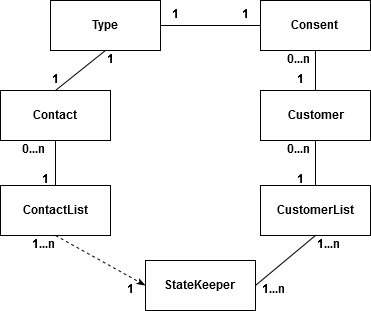

The diagram above was exported from draw.io. Its source (the exported page's mxGraphModel, read from the mxfile embedded in the PNG):
<mxGraphModel dx="1680" dy="1650" grid="1" gridSize="10" guides="1" tooltips="1" connect="1" arrows="1" fold="1" page="1" pageScale="1" pageWidth="850" pageHeight="1100" math="0" shadow="0">
  <root>
    <mxCell id="0" style=";html=1;" />
    <mxCell id="1" style=";html=1;" parent="0" />
    <mxCell id="17b367f0926f42e-114" value="&lt;b&gt;Contact&lt;/b&gt;" style="html=1;" vertex="1" parent="1">
      <mxGeometry x="-515" y="-190" width="110" height="50" as="geometry" />
    </mxCell>
    <mxCell id="17b367f0926f42e-115" value="&lt;b&gt;ContactList&lt;/b&gt;" style="html=1;" vertex="1" parent="1">
      <mxGeometry x="-515" y="-95" width="110" height="50" as="geometry" />
    </mxCell>
    <mxCell id="69e49336d2665935-6" style="edgeStyle=orthogonalEdgeStyle;rounded=0;html=1;exitX=0.5;exitY=0;entryX=0.5;entryY=1;endArrow=none;endFill=0;jettySize=auto;orthogonalLoop=1;strokeColor=#000000;" edge="1" parent="1" source="17b367f0926f42e-116" target="69e49336d2665935-1">
      <mxGeometry relative="1" as="geometry" />
    </mxCell>
    <mxCell id="17b367f0926f42e-116" value="&lt;b&gt;Customer&lt;/b&gt;" style="html=1;" vertex="1" parent="1">
      <mxGeometry x="-255" y="-190" width="110" height="50" as="geometry" />
    </mxCell>
    <mxCell id="17b367f0926f42e-117" value="&lt;b&gt;CustomerList&lt;/b&gt;" style="html=1;" vertex="1" parent="1">
      <mxGeometry x="-255" y="-95" width="110" height="50" as="geometry" />
    </mxCell>
    <mxCell id="69e49336d2665935-4" style="edgeStyle=orthogonalEdgeStyle;rounded=0;html=1;exitX=1;exitY=0.5;entryX=0;entryY=0.5;endArrow=none;endFill=0;jettySize=auto;orthogonalLoop=1;strokeColor=none;" edge="1" parent="1" source="17b367f0926f42e-118" target="69e49336d2665935-1">
      <mxGeometry relative="1" as="geometry" />
    </mxCell>
    <mxCell id="69e49336d2665935-5" style="edgeStyle=orthogonalEdgeStyle;rounded=0;html=1;exitX=1;exitY=0.5;endArrow=none;endFill=0;jettySize=auto;orthogonalLoop=1;strokeColor=#000000;entryX=0;entryY=0.5;" edge="1" parent="1" source="17b367f0926f42e-118" target="69e49336d2665935-1">
      <mxGeometry relative="1" as="geometry">
        <mxPoint x="-230" y="-255" as="targetPoint" />
        <Array as="points" />
      </mxGeometry>
    </mxCell>
    <mxCell id="17b367f0926f42e-118" value="&lt;b&gt;Type&lt;/b&gt;" style="html=1;" vertex="1" parent="1">
      <mxGeometry x="-465" y="-280" width="110" height="50" as="geometry" />
    </mxCell>
    <mxCell id="17b367f0926f42e-119" value="&lt;b&gt;StateKeeper&lt;/b&gt;" style="html=1;" vertex="1" parent="1">
      <mxGeometry x="-370" y="-20" width="110" height="50" as="geometry" />
    </mxCell>
    <mxCell id="17b367f0926f42e-125" style="edgeStyle=none;rounded=0;html=1;exitX=0.5;exitY=1;entryX=0.5;entryY=0;jettySize=auto;orthogonalLoop=1;endArrow=none;endFill=0;" edge="1" parent="1" source="17b367f0926f42e-118" target="17b367f0926f42e-114">
      <mxGeometry relative="1" as="geometry" />
    </mxCell>
    <mxCell id="17b367f0926f42e-126" style="edgeStyle=none;rounded=0;html=1;exitX=0.5;exitY=1;entryX=0.5;entryY=0;endArrow=none;endFill=0;jettySize=auto;orthogonalLoop=1;" edge="1" parent="1" source="17b367f0926f42e-114" target="17b367f0926f42e-115">
      <mxGeometry relative="1" as="geometry" />
    </mxCell>
    <mxCell id="17b367f0926f42e-127" style="edgeStyle=none;rounded=0;html=1;exitX=0.5;exitY=1;entryX=0;entryY=0.5;endArrow=classicThin;endFill=1;jettySize=auto;orthogonalLoop=1;dashed=1;" edge="1" parent="1" source="17b367f0926f42e-115" target="17b367f0926f42e-119">
      <mxGeometry relative="1" as="geometry" />
    </mxCell>
    <mxCell id="17b367f0926f42e-128" style="edgeStyle=none;rounded=0;html=1;exitX=0.5;exitY=1;entryX=0.5;entryY=0;endArrow=none;endFill=0;jettySize=auto;orthogonalLoop=1;" edge="1" parent="1" source="17b367f0926f42e-116" target="17b367f0926f42e-117">
      <mxGeometry relative="1" as="geometry" />
    </mxCell>
    <mxCell id="17b367f0926f42e-129" style="edgeStyle=none;rounded=0;html=1;exitX=0.5;exitY=1;entryX=1;entryY=0.5;endArrow=none;endFill=0;jettySize=auto;orthogonalLoop=1;strokeColor=#000000;" edge="1" parent="1" source="17b367f0926f42e-117" target="17b367f0926f42e-119">
      <mxGeometry relative="1" as="geometry" />
    </mxCell>
    <mxCell id="17b367f0926f42e-138" value="1&lt;br&gt;" style="text;html=1;resizable=0;points=[];autosize=1;align=left;verticalAlign=top;spacingTop=-4;fontStyle=1" vertex="1" parent="1">
      <mxGeometry x="-390" width="20" height="20" as="geometry" />
    </mxCell>
    <mxCell id="17b367f0926f42e-139" value="1...n" style="text;html=1;resizable=0;points=[];autosize=1;align=left;verticalAlign=top;spacingTop=-4;fontStyle=1" vertex="1" parent="1">
      <mxGeometry x="-255" width="40" height="20" as="geometry" />
    </mxCell>
    <mxCell id="17b367f0926f42e-140" value="1" style="text;html=1;resizable=0;points=[];autosize=1;align=left;verticalAlign=top;spacingTop=-4;fontStyle=1" vertex="1" parent="1">
      <mxGeometry x="-220" y="-110" width="20" height="20" as="geometry" />
    </mxCell>
    <mxCell id="17b367f0926f42e-141" value="0...n" style="text;html=1;resizable=0;points=[];autosize=1;align=left;verticalAlign=top;spacingTop=-4;fontStyle=1" vertex="1" parent="1">
      <mxGeometry x="-230" y="-140" width="40" height="20" as="geometry" />
    </mxCell>
    <mxCell id="17b367f0926f42e-142" value="0...n" style="text;html=1;resizable=0;points=[];autosize=1;align=left;verticalAlign=top;spacingTop=-4;fontStyle=1" vertex="1" parent="1">
      <mxGeometry x="-495" y="-140" width="40" height="20" as="geometry" />
    </mxCell>
    <mxCell id="17b367f0926f42e-143" value="1" style="text;html=1;resizable=0;points=[];autosize=1;align=left;verticalAlign=top;spacingTop=-4;fontStyle=1" vertex="1" parent="1">
      <mxGeometry x="-475" y="-110" width="20" height="20" as="geometry" />
    </mxCell>
    <mxCell id="17b367f0926f42e-146" value="1...n" style="text;html=1;resizable=0;points=[];autosize=1;align=left;verticalAlign=top;spacingTop=-4;fontStyle=1" vertex="1" parent="1">
      <mxGeometry x="-485" y="-45" width="40" height="20" as="geometry" />
    </mxCell>
    <mxCell id="17b367f0926f42e-153" value="1...n" style="text;html=1;resizable=0;points=[];autosize=1;align=left;verticalAlign=top;spacingTop=-4;fontStyle=1" vertex="1" parent="1">
      <mxGeometry x="-200" y="-45" width="40" height="20" as="geometry" />
    </mxCell>
    <mxCell id="69e49336d2665935-1" value="&lt;b&gt;Consent&lt;/b&gt;" style="html=1;" vertex="1" parent="1">
      <mxGeometry x="-255" y="-280" width="110" height="50" as="geometry" />
    </mxCell>
    <mxCell id="69e49336d2665935-7" value="0...n" style="text;html=1;resizable=0;points=[];autosize=1;align=left;verticalAlign=top;spacingTop=-4;fontStyle=1" vertex="1" parent="1">
      <mxGeometry x="-230" y="-230" width="40" height="20" as="geometry" />
    </mxCell>
    <mxCell id="69e49336d2665935-8" value="1" style="text;html=1;resizable=0;points=[];autosize=1;align=left;verticalAlign=top;spacingTop=-4;fontStyle=1" vertex="1" parent="1">
      <mxGeometry x="-220" y="-210" width="20" height="20" as="geometry" />
    </mxCell>
    <mxCell id="69e49336d2665935-11" value="1" style="text;html=1;resizable=0;points=[];autosize=1;align=left;verticalAlign=top;spacingTop=-4;fontStyle=1" vertex="1" parent="1">
      <mxGeometry x="-465" y="-210" width="20" height="20" as="geometry" />
    </mxCell>
    <mxCell id="69e49336d2665935-14" value="1&lt;br&gt;" style="text;html=1;resizable=0;points=[];autosize=1;align=left;verticalAlign=top;spacingTop=-4;fontStyle=1" vertex="1" parent="1">
      <mxGeometry x="-410" y="-230" width="20" height="20" as="geometry" />
    </mxCell>
    <mxCell id="69e49336d2665935-15" value="1&lt;br&gt;" style="text;html=1;resizable=0;points=[];autosize=1;align=left;verticalAlign=top;spacingTop=-4;fontStyle=1" vertex="1" parent="1">
      <mxGeometry x="-345" y="-275" width="20" height="20" as="geometry" />
    </mxCell>
    <mxCell id="69e49336d2665935-16" value="1&lt;br&gt;" style="text;html=1;resizable=0;points=[];autosize=1;align=left;verticalAlign=top;spacingTop=-4;fontStyle=1" vertex="1" parent="1">
      <mxGeometry x="-275" y="-275" width="20" height="20" as="geometry" />
    </mxCell>
  </root>
</mxGraphModel>